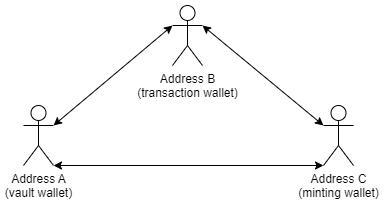

The diagram above was exported from draw.io. Its source (the exported page's mxGraphModel, read from the mxfile embedded in the PNG):
<mxGraphModel dx="1434" dy="731" grid="1" gridSize="10" guides="1" tooltips="1" connect="1" arrows="1" fold="1" page="1" pageScale="1" pageWidth="827" pageHeight="1169" math="0" shadow="0">
  <root>
    <mxCell id="0" />
    <mxCell id="1" parent="0" />
    <mxCell id="2" value="Address A&lt;br&gt;(vault wallet)" style="shape=umlActor;verticalLabelPosition=bottom;verticalAlign=top;html=1;outlineConnect=0;" vertex="1" parent="1">
      <mxGeometry x="250" y="170" width="30" height="60" as="geometry" />
    </mxCell>
    <mxCell id="3" value="" style="endArrow=classic;startArrow=classic;html=1;rounded=0;exitX=1;exitY=0.3333333333333333;exitDx=0;exitDy=0;exitPerimeter=0;entryX=0;entryY=0.3333333333333333;entryDx=0;entryDy=0;entryPerimeter=0;" edge="1" source="2" target="4" parent="1">
      <mxGeometry width="50" height="50" relative="1" as="geometry">
        <mxPoint x="390" y="300" as="sourcePoint" />
        <mxPoint x="450" y="110" as="targetPoint" />
      </mxGeometry>
    </mxCell>
    <mxCell id="4" value="Address B&lt;br&gt;(transaction wallet)" style="shape=umlActor;verticalLabelPosition=bottom;verticalAlign=top;html=1;outlineConnect=0;" vertex="1" parent="1">
      <mxGeometry x="399" y="70" width="30" height="60" as="geometry" />
    </mxCell>
    <mxCell id="5" value="Address C&lt;br&gt;(minting wallet)" style="shape=umlActor;verticalLabelPosition=bottom;verticalAlign=top;html=1;outlineConnect=0;" vertex="1" parent="1">
      <mxGeometry x="550" y="170" width="30" height="60" as="geometry" />
    </mxCell>
    <mxCell id="6" value="" style="endArrow=classic;startArrow=classic;html=1;rounded=0;exitX=1;exitY=0.3333333333333333;exitDx=0;exitDy=0;exitPerimeter=0;entryX=0;entryY=0.3333333333333333;entryDx=0;entryDy=0;entryPerimeter=0;" edge="1" source="4" target="5" parent="1">
      <mxGeometry width="50" height="50" relative="1" as="geometry">
        <mxPoint x="390" y="160" as="sourcePoint" />
        <mxPoint x="440" y="110" as="targetPoint" />
      </mxGeometry>
    </mxCell>
    <mxCell id="7" value="" style="endArrow=classic;startArrow=classic;html=1;rounded=0;exitX=1;exitY=1;exitDx=0;exitDy=0;exitPerimeter=0;entryX=0;entryY=1;entryDx=0;entryDy=0;entryPerimeter=0;" edge="1" source="2" target="5" parent="1">
      <mxGeometry width="50" height="50" relative="1" as="geometry">
        <mxPoint x="390" y="160" as="sourcePoint" />
        <mxPoint x="440" y="110" as="targetPoint" />
      </mxGeometry>
    </mxCell>
  </root>
</mxGraphModel>